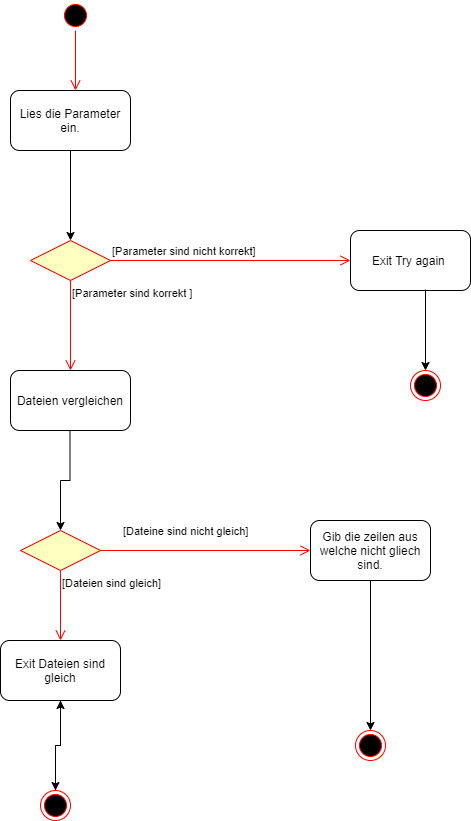

The diagram above was exported from draw.io. Its source (the exported page's mxGraphModel, read from the mxfile embedded in the PNG):
<mxGraphModel dx="1086" dy="806" grid="1" gridSize="10" guides="1" tooltips="1" connect="1" arrows="1" fold="1" page="1" pageScale="1" pageWidth="850" pageHeight="1100" math="0" shadow="0">
  <root>
    <mxCell id="0" />
    <mxCell id="1" parent="0" />
    <mxCell id="PLrtYI0QLVeokdl-s9zV-1" value="" style="ellipse;html=1;shape=startState;fillColor=#000000;strokeColor=#ff0000;" parent="1" vertex="1">
      <mxGeometry x="410" y="70" width="30" height="30" as="geometry" />
    </mxCell>
    <mxCell id="PLrtYI0QLVeokdl-s9zV-2" value="" style="edgeStyle=orthogonalEdgeStyle;html=1;verticalAlign=bottom;endArrow=open;endSize=8;strokeColor=#ff0000;rounded=0;" parent="1" source="PLrtYI0QLVeokdl-s9zV-1" edge="1">
      <mxGeometry relative="1" as="geometry">
        <mxPoint x="425" y="160" as="targetPoint" />
      </mxGeometry>
    </mxCell>
    <mxCell id="PLrtYI0QLVeokdl-s9zV-3" value="Lies die Parameter ein." style="rounded=1;whiteSpace=wrap;html=1;" parent="1" vertex="1">
      <mxGeometry x="360" y="160" width="120" height="60" as="geometry" />
    </mxCell>
    <mxCell id="PLrtYI0QLVeokdl-s9zV-4" value="" style="rhombus;whiteSpace=wrap;html=1;fillColor=#ffffc0;strokeColor=#ff0000;" parent="1" vertex="1">
      <mxGeometry x="380" y="310" width="80" height="40" as="geometry" />
    </mxCell>
    <mxCell id="PLrtYI0QLVeokdl-s9zV-5" value="[Parameter sind nicht korrekt]" style="edgeStyle=orthogonalEdgeStyle;html=1;align=left;verticalAlign=bottom;endArrow=open;endSize=8;strokeColor=#ff0000;rounded=0;" parent="1" source="PLrtYI0QLVeokdl-s9zV-4" target="PLrtYI0QLVeokdl-s9zV-9" edge="1">
      <mxGeometry x="-1" relative="1" as="geometry">
        <mxPoint x="560" y="330" as="targetPoint" />
      </mxGeometry>
    </mxCell>
    <mxCell id="PLrtYI0QLVeokdl-s9zV-6" value="[Parameter sind korrekt ]" style="edgeStyle=orthogonalEdgeStyle;html=1;align=left;verticalAlign=top;endArrow=open;endSize=8;strokeColor=#ff0000;rounded=0;" parent="1" source="PLrtYI0QLVeokdl-s9zV-4" target="PLrtYI0QLVeokdl-s9zV-12" edge="1">
      <mxGeometry x="-1" relative="1" as="geometry">
        <mxPoint x="420" y="410" as="targetPoint" />
      </mxGeometry>
    </mxCell>
    <mxCell id="PLrtYI0QLVeokdl-s9zV-7" value="" style="endArrow=classic;html=1;rounded=0;edgeStyle=orthogonalEdgeStyle;exitX=0.5;exitY=1;exitDx=0;exitDy=0;" parent="1" source="PLrtYI0QLVeokdl-s9zV-3" target="PLrtYI0QLVeokdl-s9zV-4" edge="1">
      <mxGeometry relative="1" as="geometry">
        <mxPoint x="230" y="280" as="sourcePoint" />
        <mxPoint x="330" y="280" as="targetPoint" />
      </mxGeometry>
    </mxCell>
    <mxCell id="PLrtYI0QLVeokdl-s9zV-9" value="Exit Try again&amp;nbsp;" style="rounded=1;whiteSpace=wrap;html=1;" parent="1" vertex="1">
      <mxGeometry x="700" y="300" width="120" height="60" as="geometry" />
    </mxCell>
    <mxCell id="PLrtYI0QLVeokdl-s9zV-10" value="" style="ellipse;html=1;shape=endState;fillColor=#000000;strokeColor=#ff0000;" parent="1" vertex="1">
      <mxGeometry x="760" y="440" width="30" height="30" as="geometry" />
    </mxCell>
    <mxCell id="PLrtYI0QLVeokdl-s9zV-11" value="" style="endArrow=classic;html=1;rounded=0;edgeStyle=orthogonalEdgeStyle;exitX=0.625;exitY=0.983;exitDx=0;exitDy=0;exitPerimeter=0;" parent="1" source="PLrtYI0QLVeokdl-s9zV-9" target="PLrtYI0QLVeokdl-s9zV-10" edge="1">
      <mxGeometry relative="1" as="geometry">
        <mxPoint x="430" y="230" as="sourcePoint" />
        <mxPoint x="430" y="320" as="targetPoint" />
      </mxGeometry>
    </mxCell>
    <mxCell id="PLrtYI0QLVeokdl-s9zV-12" value="Dateien vergleichen" style="rounded=1;whiteSpace=wrap;html=1;" parent="1" vertex="1">
      <mxGeometry x="360" y="440" width="120" height="60" as="geometry" />
    </mxCell>
    <mxCell id="PLrtYI0QLVeokdl-s9zV-13" value="" style="endArrow=classic;html=1;rounded=0;edgeStyle=orthogonalEdgeStyle;exitX=0.5;exitY=1;exitDx=0;exitDy=0;entryX=0.5;entryY=0;entryDx=0;entryDy=0;" parent="1" target="PLrtYI0QLVeokdl-s9zV-15" edge="1">
      <mxGeometry relative="1" as="geometry">
        <mxPoint x="419.5" y="500" as="sourcePoint" />
        <mxPoint x="419.5" y="590" as="targetPoint" />
      </mxGeometry>
    </mxCell>
    <mxCell id="PLrtYI0QLVeokdl-s9zV-15" value="" style="rhombus;whiteSpace=wrap;html=1;fillColor=#ffffc0;strokeColor=#ff0000;" parent="1" vertex="1">
      <mxGeometry x="370" y="600" width="80" height="40" as="geometry" />
    </mxCell>
    <mxCell id="PLrtYI0QLVeokdl-s9zV-16" value="[Dateine sind nicht gleich]" style="edgeStyle=orthogonalEdgeStyle;html=1;align=left;verticalAlign=bottom;endArrow=open;endSize=8;strokeColor=#ff0000;rounded=0;" parent="1" source="PLrtYI0QLVeokdl-s9zV-15" target="PLrtYI0QLVeokdl-s9zV-22" edge="1">
      <mxGeometry x="-0.8" y="10" relative="1" as="geometry">
        <mxPoint x="550" y="620" as="targetPoint" />
        <mxPoint as="offset" />
      </mxGeometry>
    </mxCell>
    <mxCell id="PLrtYI0QLVeokdl-s9zV-17" value="[Dateien sind gleich]" style="edgeStyle=orthogonalEdgeStyle;html=1;align=left;verticalAlign=top;endArrow=open;endSize=8;strokeColor=#ff0000;rounded=0;entryX=0.5;entryY=0;entryDx=0;entryDy=0;" parent="1" source="PLrtYI0QLVeokdl-s9zV-15" target="PLrtYI0QLVeokdl-s9zV-18" edge="1">
      <mxGeometry x="-1" relative="1" as="geometry">
        <mxPoint x="410" y="700" as="targetPoint" />
      </mxGeometry>
    </mxCell>
    <mxCell id="PLrtYI0QLVeokdl-s9zV-18" value="Exit Dateien sind gleich" style="rounded=1;whiteSpace=wrap;html=1;" parent="1" vertex="1">
      <mxGeometry x="350" y="710" width="120" height="60" as="geometry" />
    </mxCell>
    <mxCell id="PLrtYI0QLVeokdl-s9zV-23" value="" style="edgeStyle=orthogonalEdgeStyle;rounded=0;orthogonalLoop=1;jettySize=auto;html=1;" parent="1" source="PLrtYI0QLVeokdl-s9zV-19" target="PLrtYI0QLVeokdl-s9zV-18" edge="1">
      <mxGeometry relative="1" as="geometry" />
    </mxCell>
    <mxCell id="PLrtYI0QLVeokdl-s9zV-19" value="" style="ellipse;html=1;shape=endState;fillColor=#000000;strokeColor=#ff0000;" parent="1" vertex="1">
      <mxGeometry x="390" y="860" width="30" height="30" as="geometry" />
    </mxCell>
    <mxCell id="PLrtYI0QLVeokdl-s9zV-20" value="" style="endArrow=classic;html=1;rounded=0;edgeStyle=orthogonalEdgeStyle;exitX=0.5;exitY=1;exitDx=0;exitDy=0;" parent="1" source="PLrtYI0QLVeokdl-s9zV-18" target="PLrtYI0QLVeokdl-s9zV-19" edge="1">
      <mxGeometry relative="1" as="geometry">
        <mxPoint x="415" y="790" as="sourcePoint" />
        <mxPoint x="406" y="850" as="targetPoint" />
      </mxGeometry>
    </mxCell>
    <mxCell id="PLrtYI0QLVeokdl-s9zV-22" value="Gib die zeilen aus welche nicht gliech sind." style="rounded=1;whiteSpace=wrap;html=1;" parent="1" vertex="1">
      <mxGeometry x="660" y="590" width="120" height="60" as="geometry" />
    </mxCell>
    <mxCell id="PLrtYI0QLVeokdl-s9zV-26" value="" style="ellipse;html=1;shape=endState;fillColor=#000000;strokeColor=#ff0000;" parent="1" vertex="1">
      <mxGeometry x="705" y="800" width="30" height="30" as="geometry" />
    </mxCell>
    <mxCell id="PLrtYI0QLVeokdl-s9zV-27" value="" style="endArrow=classic;html=1;rounded=0;edgeStyle=orthogonalEdgeStyle;" parent="1" source="PLrtYI0QLVeokdl-s9zV-22" target="PLrtYI0QLVeokdl-s9zV-26" edge="1">
      <mxGeometry relative="1" as="geometry">
        <mxPoint x="720" y="860" as="sourcePoint" />
        <mxPoint x="730.5" y="810" as="targetPoint" />
      </mxGeometry>
    </mxCell>
  </root>
</mxGraphModel>